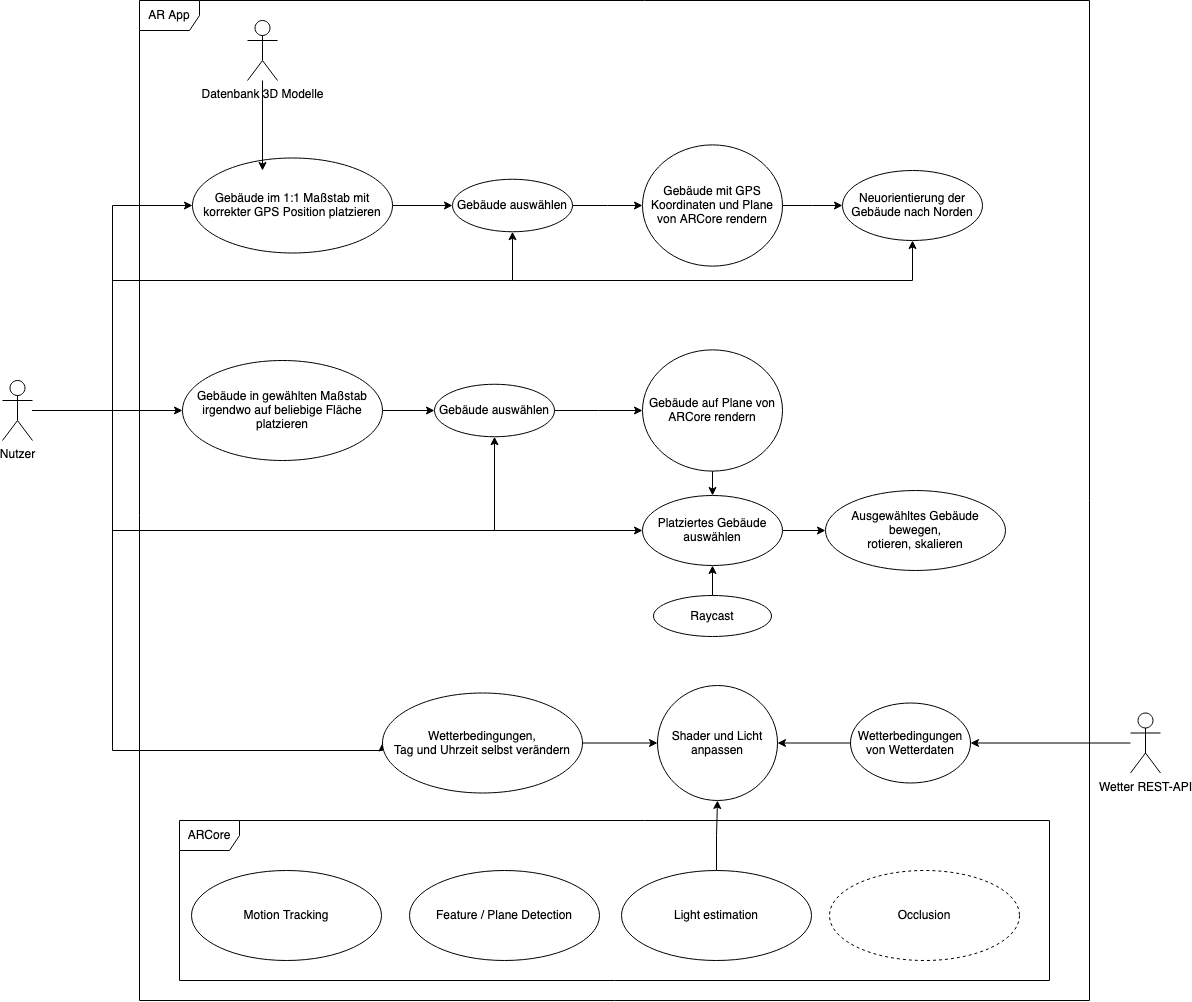

The diagram above was exported from draw.io. Its source (the exported page's mxGraphModel, read from the mxfile embedded in the PNG):
<mxGraphModel dx="2296" dy="1194" grid="1" gridSize="10" guides="1" tooltips="1" connect="1" arrows="1" fold="1" page="1" pageScale="1" pageWidth="827" pageHeight="1169" math="0" shadow="0">
  <root>
    <mxCell id="0" />
    <mxCell id="1" parent="0" />
    <mxCell id="YkqeynoSQH0aL6YqwKuQ-20" style="edgeStyle=orthogonalEdgeStyle;rounded=0;orthogonalLoop=1;jettySize=auto;html=1;entryX=0;entryY=0.5;entryDx=0;entryDy=0;" edge="1" parent="1" target="YkqeynoSQH0aL6YqwKuQ-10">
      <mxGeometry relative="1" as="geometry">
        <mxPoint x="70" y="420" as="sourcePoint" />
        <Array as="points">
          <mxPoint x="150" y="420" />
          <mxPoint x="150" y="760" />
          <mxPoint x="420" y="760" />
        </Array>
      </mxGeometry>
    </mxCell>
    <mxCell id="YkqeynoSQH0aL6YqwKuQ-46" style="edgeStyle=orthogonalEdgeStyle;rounded=0;orthogonalLoop=1;jettySize=auto;html=1;entryX=0;entryY=0.5;entryDx=0;entryDy=0;" edge="1" parent="1" source="GzVO3uiXxTpeQg0B01u2-1" target="GzVO3uiXxTpeQg0B01u2-5">
      <mxGeometry relative="1" as="geometry">
        <Array as="points">
          <mxPoint x="150" y="420" />
          <mxPoint x="150" y="215" />
        </Array>
      </mxGeometry>
    </mxCell>
    <mxCell id="YkqeynoSQH0aL6YqwKuQ-51" style="edgeStyle=orthogonalEdgeStyle;rounded=0;orthogonalLoop=1;jettySize=auto;html=1;entryX=0.5;entryY=1;entryDx=0;entryDy=0;" edge="1" parent="1" source="GzVO3uiXxTpeQg0B01u2-1" target="YkqeynoSQH0aL6YqwKuQ-37">
      <mxGeometry relative="1" as="geometry">
        <Array as="points">
          <mxPoint x="150" y="420" />
          <mxPoint x="150" y="290" />
          <mxPoint x="950" y="290" />
        </Array>
      </mxGeometry>
    </mxCell>
    <mxCell id="YkqeynoSQH0aL6YqwKuQ-52" style="edgeStyle=orthogonalEdgeStyle;rounded=0;orthogonalLoop=1;jettySize=auto;html=1;" edge="1" parent="1" source="GzVO3uiXxTpeQg0B01u2-1" target="GzVO3uiXxTpeQg0B01u2-7">
      <mxGeometry relative="1" as="geometry" />
    </mxCell>
    <mxCell id="YkqeynoSQH0aL6YqwKuQ-55" style="edgeStyle=orthogonalEdgeStyle;rounded=0;orthogonalLoop=1;jettySize=auto;html=1;entryX=0.5;entryY=1;entryDx=0;entryDy=0;" edge="1" parent="1" source="GzVO3uiXxTpeQg0B01u2-1" target="YkqeynoSQH0aL6YqwKuQ-47">
      <mxGeometry relative="1" as="geometry">
        <Array as="points">
          <mxPoint x="150" y="420" />
          <mxPoint x="150" y="290" />
          <mxPoint x="550" y="290" />
        </Array>
      </mxGeometry>
    </mxCell>
    <mxCell id="YkqeynoSQH0aL6YqwKuQ-59" style="edgeStyle=orthogonalEdgeStyle;rounded=0;orthogonalLoop=1;jettySize=auto;html=1;entryX=0;entryY=0.5;entryDx=0;entryDy=0;" edge="1" parent="1" source="GzVO3uiXxTpeQg0B01u2-1" target="YkqeynoSQH0aL6YqwKuQ-26">
      <mxGeometry relative="1" as="geometry">
        <Array as="points">
          <mxPoint x="150" y="420" />
          <mxPoint x="150" y="540" />
        </Array>
      </mxGeometry>
    </mxCell>
    <mxCell id="YkqeynoSQH0aL6YqwKuQ-60" style="edgeStyle=orthogonalEdgeStyle;rounded=0;orthogonalLoop=1;jettySize=auto;html=1;entryX=0.5;entryY=1;entryDx=0;entryDy=0;" edge="1" parent="1" source="GzVO3uiXxTpeQg0B01u2-1" target="YkqeynoSQH0aL6YqwKuQ-53">
      <mxGeometry relative="1" as="geometry">
        <Array as="points">
          <mxPoint x="150" y="420" />
          <mxPoint x="150" y="540" />
          <mxPoint x="532" y="540" />
        </Array>
      </mxGeometry>
    </mxCell>
    <mxCell id="GzVO3uiXxTpeQg0B01u2-1" value="Nutzer" style="shape=umlActor;verticalLabelPosition=bottom;verticalAlign=top;html=1;outlineConnect=0;" parent="1" vertex="1">
      <mxGeometry x="40" y="390" width="30" height="60" as="geometry" />
    </mxCell>
    <mxCell id="YkqeynoSQH0aL6YqwKuQ-48" style="edgeStyle=orthogonalEdgeStyle;rounded=0;orthogonalLoop=1;jettySize=auto;html=1;entryX=0;entryY=0.5;entryDx=0;entryDy=0;" edge="1" parent="1" source="GzVO3uiXxTpeQg0B01u2-5" target="YkqeynoSQH0aL6YqwKuQ-47">
      <mxGeometry relative="1" as="geometry" />
    </mxCell>
    <mxCell id="GzVO3uiXxTpeQg0B01u2-5" value="Gebäude im 1:1 Maßstab mit korrekter GPS Position platzieren" style="ellipse;whiteSpace=wrap;html=1;" parent="1" vertex="1">
      <mxGeometry x="230" y="167.5" width="200" height="95" as="geometry" />
    </mxCell>
    <mxCell id="YkqeynoSQH0aL6YqwKuQ-54" style="edgeStyle=orthogonalEdgeStyle;rounded=0;orthogonalLoop=1;jettySize=auto;html=1;entryX=0;entryY=0.5;entryDx=0;entryDy=0;" edge="1" parent="1" source="GzVO3uiXxTpeQg0B01u2-7" target="YkqeynoSQH0aL6YqwKuQ-53">
      <mxGeometry relative="1" as="geometry" />
    </mxCell>
    <mxCell id="GzVO3uiXxTpeQg0B01u2-7" value="Gebäude in gewählten Maßstab irgendwo auf beliebige Fläche platzieren" style="ellipse;whiteSpace=wrap;html=1;" parent="1" vertex="1">
      <mxGeometry x="220" y="370" width="200" height="100" as="geometry" />
    </mxCell>
    <mxCell id="YkqeynoSQH0aL6YqwKuQ-17" style="edgeStyle=orthogonalEdgeStyle;rounded=0;orthogonalLoop=1;jettySize=auto;html=1;entryX=1;entryY=0.5;entryDx=0;entryDy=0;" edge="1" parent="1" source="GzVO3uiXxTpeQg0B01u2-12" target="YkqeynoSQH0aL6YqwKuQ-16">
      <mxGeometry relative="1" as="geometry" />
    </mxCell>
    <mxCell id="GzVO3uiXxTpeQg0B01u2-12" value="Wetterbedingungen von Wetterdaten" style="ellipse;whiteSpace=wrap;html=1;" parent="1" vertex="1">
      <mxGeometry x="888" y="712.5" width="120" height="80" as="geometry" />
    </mxCell>
    <mxCell id="YkqeynoSQH0aL6YqwKuQ-50" style="edgeStyle=orthogonalEdgeStyle;rounded=0;orthogonalLoop=1;jettySize=auto;html=1;entryX=0;entryY=0.5;entryDx=0;entryDy=0;" edge="1" parent="1" source="GzVO3uiXxTpeQg0B01u2-15" target="YkqeynoSQH0aL6YqwKuQ-37">
      <mxGeometry relative="1" as="geometry" />
    </mxCell>
    <mxCell id="GzVO3uiXxTpeQg0B01u2-15" value="Gebäude mit GPS Koordinaten und Plane von ARCore rendern" style="ellipse;whiteSpace=wrap;html=1;" parent="1" vertex="1">
      <mxGeometry x="680" y="154.38" width="140" height="121.25" as="geometry" />
    </mxCell>
    <mxCell id="YkqeynoSQH0aL6YqwKuQ-38" style="edgeStyle=orthogonalEdgeStyle;rounded=0;orthogonalLoop=1;jettySize=auto;html=1;entryX=0.5;entryY=0;entryDx=0;entryDy=0;" edge="1" parent="1" source="GzVO3uiXxTpeQg0B01u2-24">
      <mxGeometry relative="1" as="geometry">
        <mxPoint x="300" y="180" as="targetPoint" />
      </mxGeometry>
    </mxCell>
    <mxCell id="GzVO3uiXxTpeQg0B01u2-24" value="&lt;div&gt;Datenbank 3D Modelle&lt;br&gt;&lt;/div&gt;" style="shape=umlActor;verticalLabelPosition=bottom;verticalAlign=top;html=1;outlineConnect=0;" parent="1" vertex="1">
      <mxGeometry x="285" y="30" width="30" height="60" as="geometry" />
    </mxCell>
    <mxCell id="GzVO3uiXxTpeQg0B01u2-28" style="edgeStyle=orthogonalEdgeStyle;rounded=0;orthogonalLoop=1;jettySize=auto;html=1;entryX=1;entryY=0.5;entryDx=0;entryDy=0;" parent="1" source="GzVO3uiXxTpeQg0B01u2-25" target="GzVO3uiXxTpeQg0B01u2-12" edge="1">
      <mxGeometry relative="1" as="geometry" />
    </mxCell>
    <mxCell id="GzVO3uiXxTpeQg0B01u2-25" value="Wetter REST-API" style="shape=umlActor;verticalLabelPosition=bottom;verticalAlign=top;html=1;outlineConnect=0;" parent="1" vertex="1">
      <mxGeometry x="1168" y="722.5" width="30" height="60" as="geometry" />
    </mxCell>
    <mxCell id="YkqeynoSQH0aL6YqwKuQ-32" style="edgeStyle=orthogonalEdgeStyle;rounded=0;orthogonalLoop=1;jettySize=auto;html=1;entryX=0;entryY=0.5;entryDx=0;entryDy=0;" edge="1" parent="1" source="YkqeynoSQH0aL6YqwKuQ-10" target="YkqeynoSQH0aL6YqwKuQ-16">
      <mxGeometry relative="1" as="geometry" />
    </mxCell>
    <mxCell id="YkqeynoSQH0aL6YqwKuQ-10" value="&lt;div&gt;Wetterbedingungen, &lt;br&gt;&lt;/div&gt;&lt;div&gt;Tag und Uhrzeit selbst verändern&lt;/div&gt;" style="ellipse;whiteSpace=wrap;html=1;" vertex="1" parent="1">
      <mxGeometry x="420" y="702.5" width="200" height="100" as="geometry" />
    </mxCell>
    <mxCell id="YkqeynoSQH0aL6YqwKuQ-16" value="Shader und Licht anpassen" style="ellipse;whiteSpace=wrap;html=1;" vertex="1" parent="1">
      <mxGeometry x="695" y="695" width="120" height="115" as="geometry" />
    </mxCell>
    <mxCell id="YkqeynoSQH0aL6YqwKuQ-24" style="edgeStyle=orthogonalEdgeStyle;rounded=0;orthogonalLoop=1;jettySize=auto;html=1;" edge="1" parent="1" source="YkqeynoSQH0aL6YqwKuQ-23" target="YkqeynoSQH0aL6YqwKuQ-16">
      <mxGeometry relative="1" as="geometry" />
    </mxCell>
    <mxCell id="YkqeynoSQH0aL6YqwKuQ-31" style="edgeStyle=orthogonalEdgeStyle;rounded=0;orthogonalLoop=1;jettySize=auto;html=1;entryX=0;entryY=0.5;entryDx=0;entryDy=0;" edge="1" parent="1" source="YkqeynoSQH0aL6YqwKuQ-26" target="YkqeynoSQH0aL6YqwKuQ-28">
      <mxGeometry relative="1" as="geometry" />
    </mxCell>
    <mxCell id="YkqeynoSQH0aL6YqwKuQ-34" value="AR App" style="shape=umlFrame;whiteSpace=wrap;html=1;" vertex="1" parent="1">
      <mxGeometry x="177" y="10" width="950" height="1000" as="geometry" />
    </mxCell>
    <mxCell id="YkqeynoSQH0aL6YqwKuQ-26" value="&lt;div&gt;Platziertes Gebäude&lt;/div&gt;&lt;div&gt;auswählen&lt;br&gt;&lt;/div&gt;" style="ellipse;whiteSpace=wrap;html=1;" vertex="1" parent="1">
      <mxGeometry x="680" y="505" width="140" height="70" as="geometry" />
    </mxCell>
    <mxCell id="YkqeynoSQH0aL6YqwKuQ-28" value="&lt;div&gt;Ausgewähltes Gebäude bewegen,&lt;/div&gt;&lt;div&gt;rotieren, skalieren&lt;br&gt;&lt;/div&gt;" style="ellipse;whiteSpace=wrap;html=1;" vertex="1" parent="1">
      <mxGeometry x="863" y="500" width="180" height="80" as="geometry" />
    </mxCell>
    <mxCell id="YkqeynoSQH0aL6YqwKuQ-30" style="edgeStyle=orthogonalEdgeStyle;rounded=0;orthogonalLoop=1;jettySize=auto;html=1;entryX=0.5;entryY=1;entryDx=0;entryDy=0;" edge="1" parent="1" source="YkqeynoSQH0aL6YqwKuQ-29" target="YkqeynoSQH0aL6YqwKuQ-26">
      <mxGeometry relative="1" as="geometry" />
    </mxCell>
    <mxCell id="YkqeynoSQH0aL6YqwKuQ-29" value="Raycast" style="ellipse;whiteSpace=wrap;html=1;" vertex="1" parent="1">
      <mxGeometry x="691" y="605" width="118" height="41" as="geometry" />
    </mxCell>
    <mxCell id="YkqeynoSQH0aL6YqwKuQ-36" value="" style="group" vertex="1" connectable="0" parent="1">
      <mxGeometry x="217" y="830" width="870" height="160" as="geometry" />
    </mxCell>
    <mxCell id="YkqeynoSQH0aL6YqwKuQ-21" value="Feature / Plane Detection" style="ellipse;whiteSpace=wrap;html=1;" vertex="1" parent="YkqeynoSQH0aL6YqwKuQ-36">
      <mxGeometry x="230" y="50" width="190" height="90" as="geometry" />
    </mxCell>
    <mxCell id="YkqeynoSQH0aL6YqwKuQ-22" value="Motion Tracking" style="ellipse;whiteSpace=wrap;html=1;" vertex="1" parent="YkqeynoSQH0aL6YqwKuQ-36">
      <mxGeometry x="12" y="50" width="190" height="90" as="geometry" />
    </mxCell>
    <mxCell id="YkqeynoSQH0aL6YqwKuQ-23" value="Light estimation" style="ellipse;whiteSpace=wrap;html=1;" vertex="1" parent="YkqeynoSQH0aL6YqwKuQ-36">
      <mxGeometry x="442" y="50" width="190" height="90" as="geometry" />
    </mxCell>
    <mxCell id="YkqeynoSQH0aL6YqwKuQ-25" value="Occlusion" style="ellipse;whiteSpace=wrap;html=1;dashed=1;" vertex="1" parent="YkqeynoSQH0aL6YqwKuQ-36">
      <mxGeometry x="650" y="50" width="190" height="90" as="geometry" />
    </mxCell>
    <mxCell id="YkqeynoSQH0aL6YqwKuQ-35" value="ARCore" style="shape=umlFrame;whiteSpace=wrap;html=1;" vertex="1" parent="YkqeynoSQH0aL6YqwKuQ-36">
      <mxGeometry width="870" height="160" as="geometry" />
    </mxCell>
    <mxCell id="YkqeynoSQH0aL6YqwKuQ-37" value="&lt;div&gt;Neuorientierung der Gebäude nach Norden&lt;/div&gt;" style="ellipse;whiteSpace=wrap;html=1;" vertex="1" parent="1">
      <mxGeometry x="880" y="180" width="140" height="70" as="geometry" />
    </mxCell>
    <mxCell id="YkqeynoSQH0aL6YqwKuQ-49" style="edgeStyle=orthogonalEdgeStyle;rounded=0;orthogonalLoop=1;jettySize=auto;html=1;" edge="1" parent="1" source="YkqeynoSQH0aL6YqwKuQ-47" target="GzVO3uiXxTpeQg0B01u2-15">
      <mxGeometry relative="1" as="geometry" />
    </mxCell>
    <mxCell id="YkqeynoSQH0aL6YqwKuQ-47" value="Gebäude auswählen" style="ellipse;whiteSpace=wrap;html=1;" vertex="1" parent="1">
      <mxGeometry x="490" y="188.75" width="120" height="52.5" as="geometry" />
    </mxCell>
    <mxCell id="YkqeynoSQH0aL6YqwKuQ-57" style="edgeStyle=orthogonalEdgeStyle;rounded=0;orthogonalLoop=1;jettySize=auto;html=1;" edge="1" parent="1" source="YkqeynoSQH0aL6YqwKuQ-53" target="YkqeynoSQH0aL6YqwKuQ-56">
      <mxGeometry relative="1" as="geometry" />
    </mxCell>
    <mxCell id="YkqeynoSQH0aL6YqwKuQ-53" value="Gebäude auswählen" style="ellipse;whiteSpace=wrap;html=1;" vertex="1" parent="1">
      <mxGeometry x="472" y="393.75" width="120" height="52.5" as="geometry" />
    </mxCell>
    <mxCell id="YkqeynoSQH0aL6YqwKuQ-58" style="edgeStyle=orthogonalEdgeStyle;rounded=0;orthogonalLoop=1;jettySize=auto;html=1;entryX=0.5;entryY=0;entryDx=0;entryDy=0;" edge="1" parent="1" source="YkqeynoSQH0aL6YqwKuQ-56" target="YkqeynoSQH0aL6YqwKuQ-26">
      <mxGeometry relative="1" as="geometry" />
    </mxCell>
    <mxCell id="YkqeynoSQH0aL6YqwKuQ-56" value="Gebäude auf Plane von ARCore rendern" style="ellipse;whiteSpace=wrap;html=1;" vertex="1" parent="1">
      <mxGeometry x="680" y="359.37" width="140" height="121.25" as="geometry" />
    </mxCell>
  </root>
</mxGraphModel>